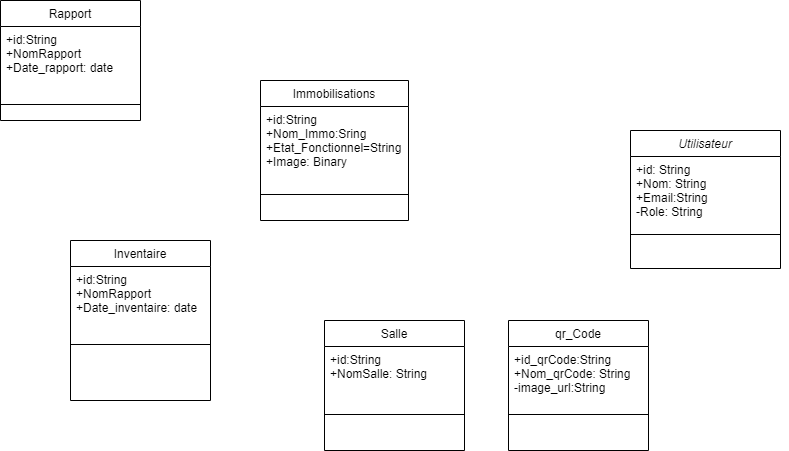

The diagram above was exported from draw.io. Its source (the exported page's mxGraphModel, read from the mxfile embedded in the PNG):
<mxGraphModel dx="1120" dy="395" grid="1" gridSize="10" guides="1" tooltips="1" connect="1" arrows="1" fold="1" page="1" pageScale="1" pageWidth="827" pageHeight="1169" math="0" shadow="0">
  <root>
    <mxCell id="WIyWlLk6GJQsqaUBKTNV-0" />
    <mxCell id="WIyWlLk6GJQsqaUBKTNV-1" parent="WIyWlLk6GJQsqaUBKTNV-0" />
    <mxCell id="zkfFHV4jXpPFQw0GAbJ--0" value="Utilisateur" style="swimlane;fontStyle=2;align=center;verticalAlign=top;childLayout=stackLayout;horizontal=1;startSize=26;horizontalStack=0;resizeParent=1;resizeLast=0;collapsible=1;marginBottom=0;rounded=0;shadow=0;strokeWidth=1;" parent="WIyWlLk6GJQsqaUBKTNV-1" vertex="1">
      <mxGeometry x="650" y="170" width="150" height="138" as="geometry">
        <mxRectangle x="230" y="140" width="160" height="26" as="alternateBounds" />
      </mxGeometry>
    </mxCell>
    <mxCell id="zkfFHV4jXpPFQw0GAbJ--1" value="+id: String&#10;+Nom: String&#10;+Email:String&#10;-Role: String" style="text;align=left;verticalAlign=top;spacingLeft=4;spacingRight=4;overflow=hidden;rotatable=0;points=[[0,0.5],[1,0.5]];portConstraint=eastwest;" parent="zkfFHV4jXpPFQw0GAbJ--0" vertex="1">
      <mxGeometry y="26" width="150" height="74" as="geometry" />
    </mxCell>
    <mxCell id="zkfFHV4jXpPFQw0GAbJ--4" value="" style="line;html=1;strokeWidth=1;align=left;verticalAlign=middle;spacingTop=-1;spacingLeft=3;spacingRight=3;rotatable=0;labelPosition=right;points=[];portConstraint=eastwest;" parent="zkfFHV4jXpPFQw0GAbJ--0" vertex="1">
      <mxGeometry y="100" width="150" height="8" as="geometry" />
    </mxCell>
    <mxCell id="nZDxWAzHUXBd3sYmtyBL-0" style="edgeStyle=orthogonalEdgeStyle;rounded=0;orthogonalLoop=1;jettySize=auto;html=1;exitX=1;exitY=0.5;exitDx=0;exitDy=0;" edge="1" parent="zkfFHV4jXpPFQw0GAbJ--0" source="zkfFHV4jXpPFQw0GAbJ--1" target="zkfFHV4jXpPFQw0GAbJ--1">
      <mxGeometry relative="1" as="geometry" />
    </mxCell>
    <mxCell id="zkfFHV4jXpPFQw0GAbJ--6" value="Rapport" style="swimlane;fontStyle=0;align=center;verticalAlign=top;childLayout=stackLayout;horizontal=1;startSize=26;horizontalStack=0;resizeParent=1;resizeLast=0;collapsible=1;marginBottom=0;rounded=0;shadow=0;strokeWidth=1;" parent="WIyWlLk6GJQsqaUBKTNV-1" vertex="1">
      <mxGeometry x="20" y="40" width="140" height="120" as="geometry">
        <mxRectangle x="130" y="380" width="160" height="26" as="alternateBounds" />
      </mxGeometry>
    </mxCell>
    <mxCell id="zkfFHV4jXpPFQw0GAbJ--7" value="+id:String&#10;+NomRapport&#10;+Date_rapport: date" style="text;align=left;verticalAlign=top;spacingLeft=4;spacingRight=4;overflow=hidden;rotatable=0;points=[[0,0.5],[1,0.5]];portConstraint=eastwest;" parent="zkfFHV4jXpPFQw0GAbJ--6" vertex="1">
      <mxGeometry y="26" width="140" height="74" as="geometry" />
    </mxCell>
    <mxCell id="zkfFHV4jXpPFQw0GAbJ--9" value="" style="line;html=1;strokeWidth=1;align=left;verticalAlign=middle;spacingTop=-1;spacingLeft=3;spacingRight=3;rotatable=0;labelPosition=right;points=[];portConstraint=eastwest;" parent="zkfFHV4jXpPFQw0GAbJ--6" vertex="1">
      <mxGeometry y="100" width="140" height="8" as="geometry" />
    </mxCell>
    <mxCell id="zkfFHV4jXpPFQw0GAbJ--13" value="Salle" style="swimlane;fontStyle=0;align=center;verticalAlign=top;childLayout=stackLayout;horizontal=1;startSize=26;horizontalStack=0;resizeParent=1;resizeLast=0;collapsible=1;marginBottom=0;rounded=0;shadow=0;strokeWidth=1;" parent="WIyWlLk6GJQsqaUBKTNV-1" vertex="1">
      <mxGeometry x="344" y="360" width="140" height="130" as="geometry">
        <mxRectangle x="340" y="380" width="170" height="26" as="alternateBounds" />
      </mxGeometry>
    </mxCell>
    <mxCell id="zkfFHV4jXpPFQw0GAbJ--14" value="+id:String&#10;+NomSalle: String" style="text;align=left;verticalAlign=top;spacingLeft=4;spacingRight=4;overflow=hidden;rotatable=0;points=[[0,0.5],[1,0.5]];portConstraint=eastwest;" parent="zkfFHV4jXpPFQw0GAbJ--13" vertex="1">
      <mxGeometry y="26" width="140" height="64" as="geometry" />
    </mxCell>
    <mxCell id="zkfFHV4jXpPFQw0GAbJ--15" value="" style="line;html=1;strokeWidth=1;align=left;verticalAlign=middle;spacingTop=-1;spacingLeft=3;spacingRight=3;rotatable=0;labelPosition=right;points=[];portConstraint=eastwest;" parent="zkfFHV4jXpPFQw0GAbJ--13" vertex="1">
      <mxGeometry y="90" width="140" height="8" as="geometry" />
    </mxCell>
    <mxCell id="zkfFHV4jXpPFQw0GAbJ--17" value="Immobilisations" style="swimlane;fontStyle=0;align=center;verticalAlign=top;childLayout=stackLayout;horizontal=1;startSize=26;horizontalStack=0;resizeParent=1;resizeLast=0;collapsible=1;marginBottom=0;rounded=0;shadow=0;strokeWidth=1;" parent="WIyWlLk6GJQsqaUBKTNV-1" vertex="1">
      <mxGeometry x="280" y="120" width="148" height="140" as="geometry">
        <mxRectangle x="550" y="140" width="160" height="26" as="alternateBounds" />
      </mxGeometry>
    </mxCell>
    <mxCell id="zkfFHV4jXpPFQw0GAbJ--18" value="+id:String&#10;+Nom_Immo:Sring&#10;+Etat_Fonctionnel=String&#10;+Image: Binary&#10;&#10;" style="text;align=left;verticalAlign=top;spacingLeft=4;spacingRight=4;overflow=hidden;rotatable=0;points=[[0,0.5],[1,0.5]];portConstraint=eastwest;" parent="zkfFHV4jXpPFQw0GAbJ--17" vertex="1">
      <mxGeometry y="26" width="148" height="84" as="geometry" />
    </mxCell>
    <mxCell id="zkfFHV4jXpPFQw0GAbJ--23" value="" style="line;html=1;strokeWidth=1;align=left;verticalAlign=middle;spacingTop=-1;spacingLeft=3;spacingRight=3;rotatable=0;labelPosition=right;points=[];portConstraint=eastwest;" parent="zkfFHV4jXpPFQw0GAbJ--17" vertex="1">
      <mxGeometry y="110" width="148" height="8" as="geometry" />
    </mxCell>
    <mxCell id="nZDxWAzHUXBd3sYmtyBL-2" value="qr_Code" style="swimlane;fontStyle=0;align=center;verticalAlign=top;childLayout=stackLayout;horizontal=1;startSize=26;horizontalStack=0;resizeParent=1;resizeLast=0;collapsible=1;marginBottom=0;rounded=0;shadow=0;strokeWidth=1;" vertex="1" parent="WIyWlLk6GJQsqaUBKTNV-1">
      <mxGeometry x="528" y="360" width="140" height="130" as="geometry">
        <mxRectangle x="340" y="380" width="170" height="26" as="alternateBounds" />
      </mxGeometry>
    </mxCell>
    <mxCell id="nZDxWAzHUXBd3sYmtyBL-3" value="+id_qrCode:String&#10;+Nom_qrCode: String&#10;-image_url:String" style="text;align=left;verticalAlign=top;spacingLeft=4;spacingRight=4;overflow=hidden;rotatable=0;points=[[0,0.5],[1,0.5]];portConstraint=eastwest;" vertex="1" parent="nZDxWAzHUXBd3sYmtyBL-2">
      <mxGeometry y="26" width="140" height="64" as="geometry" />
    </mxCell>
    <mxCell id="nZDxWAzHUXBd3sYmtyBL-4" value="" style="line;html=1;strokeWidth=1;align=left;verticalAlign=middle;spacingTop=-1;spacingLeft=3;spacingRight=3;rotatable=0;labelPosition=right;points=[];portConstraint=eastwest;" vertex="1" parent="nZDxWAzHUXBd3sYmtyBL-2">
      <mxGeometry y="90" width="140" height="8" as="geometry" />
    </mxCell>
    <mxCell id="nZDxWAzHUXBd3sYmtyBL-5" value="Inventaire" style="swimlane;fontStyle=0;align=center;verticalAlign=top;childLayout=stackLayout;horizontal=1;startSize=26;horizontalStack=0;resizeParent=1;resizeLast=0;collapsible=1;marginBottom=0;rounded=0;shadow=0;strokeWidth=1;" vertex="1" parent="WIyWlLk6GJQsqaUBKTNV-1">
      <mxGeometry x="90" y="280" width="140" height="160" as="geometry">
        <mxRectangle x="130" y="380" width="160" height="26" as="alternateBounds" />
      </mxGeometry>
    </mxCell>
    <mxCell id="nZDxWAzHUXBd3sYmtyBL-6" value="+id:String&#10;+NomRapport&#10;+Date_inventaire: date" style="text;align=left;verticalAlign=top;spacingLeft=4;spacingRight=4;overflow=hidden;rotatable=0;points=[[0,0.5],[1,0.5]];portConstraint=eastwest;" vertex="1" parent="nZDxWAzHUXBd3sYmtyBL-5">
      <mxGeometry y="26" width="140" height="74" as="geometry" />
    </mxCell>
    <mxCell id="nZDxWAzHUXBd3sYmtyBL-7" value="" style="line;html=1;strokeWidth=1;align=left;verticalAlign=middle;spacingTop=-1;spacingLeft=3;spacingRight=3;rotatable=0;labelPosition=right;points=[];portConstraint=eastwest;" vertex="1" parent="nZDxWAzHUXBd3sYmtyBL-5">
      <mxGeometry y="100" width="140" height="8" as="geometry" />
    </mxCell>
  </root>
</mxGraphModel>